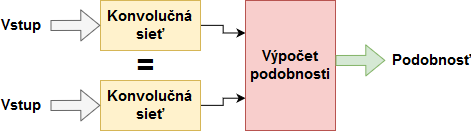

The diagram above was exported from draw.io. Its source (the exported page's mxGraphModel, read from the mxfile embedded in the PNG):
<mxGraphModel dx="664" dy="378" grid="1" gridSize="10" guides="1" tooltips="1" connect="1" arrows="1" fold="1" page="1" pageScale="1" pageWidth="827" pageHeight="1169" math="0" shadow="0">
  <root>
    <mxCell id="0" />
    <mxCell id="1" parent="0" />
    <mxCell id="NwlU8quECOklczHeyQsy-26" style="edgeStyle=orthogonalEdgeStyle;rounded=0;orthogonalLoop=1;jettySize=auto;html=1;exitX=1;exitY=0.5;exitDx=0;exitDy=0;entryX=0;entryY=0.75;entryDx=0;entryDy=0;fontSize=15;" edge="1" parent="1" source="NwlU8quECOklczHeyQsy-4" target="NwlU8quECOklczHeyQsy-13">
      <mxGeometry relative="1" as="geometry" />
    </mxCell>
    <mxCell id="NwlU8quECOklczHeyQsy-4" value="Konvolučná sieť" style="rounded=0;whiteSpace=wrap;html=1;fontStyle=1;fontSize=15;fillColor=#fff2cc;strokeColor=#d6b656;" vertex="1" parent="1">
      <mxGeometry x="340" y="250" width="100" height="50" as="geometry" />
    </mxCell>
    <mxCell id="NwlU8quECOklczHeyQsy-25" style="edgeStyle=orthogonalEdgeStyle;rounded=0;orthogonalLoop=1;jettySize=auto;html=1;exitX=1;exitY=0.5;exitDx=0;exitDy=0;entryX=0;entryY=0.25;entryDx=0;entryDy=0;fontSize=15;" edge="1" parent="1" source="NwlU8quECOklczHeyQsy-6" target="NwlU8quECOklczHeyQsy-13">
      <mxGeometry relative="1" as="geometry" />
    </mxCell>
    <mxCell id="NwlU8quECOklczHeyQsy-6" value="Konvolučná sieť" style="rounded=0;whiteSpace=wrap;html=1;fontStyle=1;fontSize=15;fillColor=#fff2cc;strokeColor=#d6b656;" vertex="1" parent="1">
      <mxGeometry x="340" y="170" width="100" height="50" as="geometry" />
    </mxCell>
    <mxCell id="NwlU8quECOklczHeyQsy-7" value="" style="shape=flexArrow;endArrow=classic;html=1;fontSize=15;entryX=0;entryY=0.5;entryDx=0;entryDy=0;fillColor=#f5f5f5;strokeColor=#666666;" edge="1" parent="1" target="NwlU8quECOklczHeyQsy-6">
      <mxGeometry width="50" height="50" relative="1" as="geometry">
        <mxPoint x="290" y="195" as="sourcePoint" />
        <mxPoint x="260" y="400" as="targetPoint" />
      </mxGeometry>
    </mxCell>
    <mxCell id="NwlU8quECOklczHeyQsy-10" value="&lt;span&gt;Vstup&lt;/span&gt;" style="text;html=1;strokeColor=none;fillColor=none;align=center;verticalAlign=middle;whiteSpace=wrap;rounded=0;fontSize=15;fontStyle=1" vertex="1" parent="1">
      <mxGeometry x="240" y="185" width="40" height="20" as="geometry" />
    </mxCell>
    <mxCell id="NwlU8quECOklczHeyQsy-11" value="&lt;span&gt;Vstup&lt;/span&gt;" style="text;html=1;strokeColor=none;fillColor=none;align=center;verticalAlign=middle;whiteSpace=wrap;rounded=0;fontSize=15;fontStyle=1" vertex="1" parent="1">
      <mxGeometry x="240" y="265" width="40" height="20" as="geometry" />
    </mxCell>
    <mxCell id="NwlU8quECOklczHeyQsy-12" value="=" style="text;html=1;strokeColor=none;fillColor=none;align=center;verticalAlign=middle;whiteSpace=wrap;rounded=0;fontSize=30;fontStyle=1" vertex="1" parent="1">
      <mxGeometry x="365" y="225" width="40" height="20" as="geometry" />
    </mxCell>
    <mxCell id="NwlU8quECOklczHeyQsy-13" value="Výpočet podobnosti" style="rounded=0;whiteSpace=wrap;html=1;fontSize=15;fontStyle=1;verticalAlign=middle;fillColor=#f8cecc;strokeColor=#b85450;" vertex="1" parent="1">
      <mxGeometry x="485" y="170" width="90" height="130" as="geometry" />
    </mxCell>
    <mxCell id="NwlU8quECOklczHeyQsy-19" value="Podobnosť" style="text;html=1;strokeColor=none;fillColor=none;align=center;verticalAlign=middle;whiteSpace=wrap;rounded=0;fontSize=15;fontStyle=1" vertex="1" parent="1">
      <mxGeometry x="630" y="215" width="80" height="30" as="geometry" />
    </mxCell>
    <mxCell id="NwlU8quECOklczHeyQsy-23" value="" style="shape=flexArrow;endArrow=classic;html=1;fontSize=15;entryX=0;entryY=0.5;entryDx=0;entryDy=0;fillColor=#f5f5f5;strokeColor=#666666;" edge="1" parent="1">
      <mxGeometry width="50" height="50" relative="1" as="geometry">
        <mxPoint x="290" y="275" as="sourcePoint" />
        <mxPoint x="339.80952380952374" y="274.8571428571429" as="targetPoint" />
      </mxGeometry>
    </mxCell>
    <mxCell id="NwlU8quECOklczHeyQsy-27" value="" style="shape=flexArrow;endArrow=classic;html=1;fontSize=15;entryX=0;entryY=0.5;entryDx=0;entryDy=0;fillColor=#d5e8d4;strokeColor=#82b366;" edge="1" parent="1">
      <mxGeometry width="50" height="50" relative="1" as="geometry">
        <mxPoint x="575" y="230" as="sourcePoint" />
        <mxPoint x="624.8095238095237" y="229.8571428571429" as="targetPoint" />
      </mxGeometry>
    </mxCell>
  </root>
</mxGraphModel>